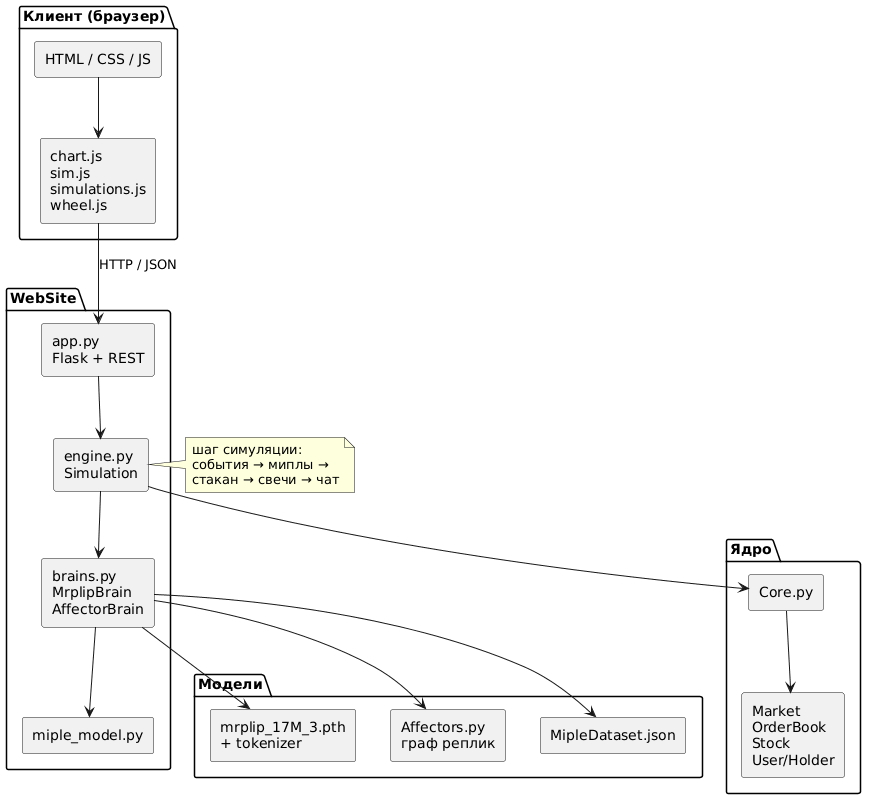

The diagram above was rendered by PlantUML. Its source (embedded in the PNG):
@startuml
skinparam componentStyle rectangle

package "Клиент (браузер)" {
  [HTML / CSS / JS] as UI
  [chart.js\nsim.js\nsimulations.js\nwheel.js] as Front
}

package "WebSite" {
  [app.py\nFlask + REST] as Flask
  [engine.py\nSimulation] as Engine
  [brains.py\nMrplipBrain\nAffectorBrain] as Brains
  [miple_model.py] as Arch
}

package "Ядро" {
  [Core.py] as Core
  [Market\nOrderBook\nStock\nUser/Holder] as CoreTypes
}

package "Модели" {
  [mrplip_17M_3.pth\n+ tokenizer] as NN
  [Affectors.py\nграф реплик] as Graph
  [MipleDataset.json] as Data
}

UI --> Front
Front --> Flask : HTTP / JSON
Flask --> Engine
Engine --> Core
Engine --> Brains
Brains --> Arch
Brains --> NN
Brains --> Graph
Brains --> Data
Core --> CoreTypes

note right of Engine
  шаг симуляции:
  события → миплы →
  стакан → свечи → чат
end note
@enduml